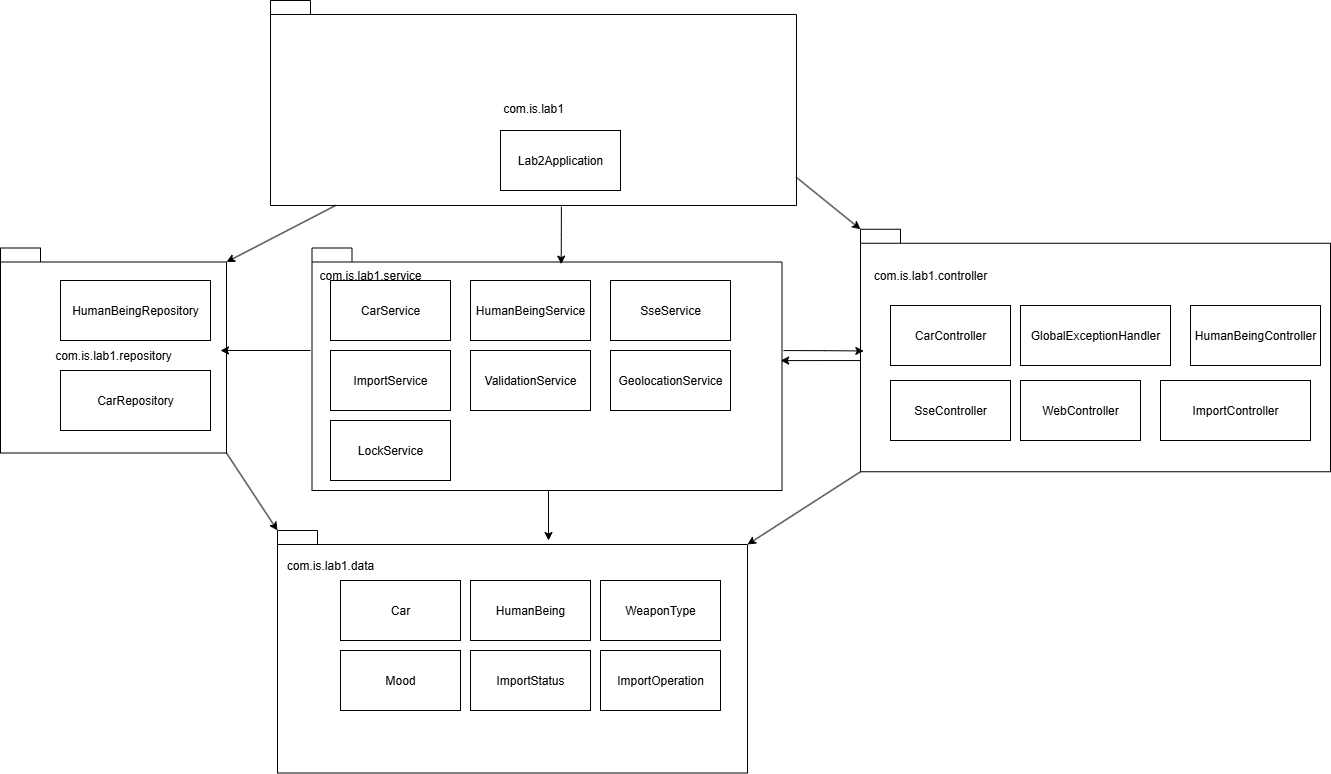

The diagram above was exported from draw.io. Its source (the exported page's mxGraphModel, read from the mxfile embedded in the PNG):
<mxGraphModel dx="2912" dy="1112" grid="1" gridSize="10" guides="1" tooltips="1" connect="1" arrows="1" fold="1" page="1" pageScale="1" pageWidth="827" pageHeight="1169" math="0" shadow="0">
  <root>
    <mxCell id="0" />
    <mxCell id="1" parent="0" />
    <mxCell id="_K5rB_ff1AMVYgc-aTN5-12" value="" style="shape=folder;fontStyle=1;spacingTop=10;tabWidth=40;tabHeight=14;tabPosition=left;html=1;whiteSpace=wrap;" vertex="1" parent="1">
      <mxGeometry x="-413" y="590" width="470" height="242.5" as="geometry" />
    </mxCell>
    <mxCell id="_K5rB_ff1AMVYgc-aTN5-9" value="" style="shape=folder;fontStyle=1;spacingTop=10;tabWidth=40;tabHeight=14;tabPosition=left;html=1;whiteSpace=wrap;" vertex="1" parent="1">
      <mxGeometry x="170" y="288.75" width="470" height="242.5" as="geometry" />
    </mxCell>
    <mxCell id="_K5rB_ff1AMVYgc-aTN5-3" value="" style="shape=folder;fontStyle=1;spacingTop=10;tabWidth=40;tabHeight=14;tabPosition=left;html=1;whiteSpace=wrap;" vertex="1" parent="1">
      <mxGeometry x="-378.5" y="307.5" width="470" height="242.5" as="geometry" />
    </mxCell>
    <mxCell id="_K5rB_ff1AMVYgc-aTN5-2" value="&lt;span style=&quot;font-weight: 400;&quot;&gt;com.is.lab1.repository&lt;/span&gt;" style="shape=folder;fontStyle=1;spacingTop=10;tabWidth=40;tabHeight=14;tabPosition=left;html=1;whiteSpace=wrap;" vertex="1" parent="1">
      <mxGeometry x="-690" y="307.5" width="226" height="205" as="geometry" />
    </mxCell>
    <mxCell id="_K5rB_ff1AMVYgc-aTN5-1" value="&lt;span style=&quot;font-weight: 400;&quot;&gt;com.is.lab1&lt;/span&gt;" style="shape=folder;fontStyle=1;spacingTop=10;tabWidth=40;tabHeight=14;tabPosition=left;html=1;whiteSpace=wrap;" vertex="1" parent="1">
      <mxGeometry x="-420" y="60" width="526" height="205" as="geometry" />
    </mxCell>
    <mxCell id="CTMe33j5zIT5Y6U0V3GE-8" style="rounded=0;orthogonalLoop=1;jettySize=auto;html=1;entryX=0;entryY=0;entryDx=226;entryDy=14;strokeColor=default;entryPerimeter=0;" parent="1" source="_K5rB_ff1AMVYgc-aTN5-1" target="_K5rB_ff1AMVYgc-aTN5-2" edge="1">
      <mxGeometry relative="1" as="geometry">
        <mxPoint x="-338.3333333333335" y="260" as="sourcePoint" />
        <mxPoint x="-450" y="280" as="targetPoint" />
      </mxGeometry>
    </mxCell>
    <mxCell id="CTMe33j5zIT5Y6U0V3GE-3" value="Lab2Application" style="rounded=0;whiteSpace=wrap;html=1;" parent="1" vertex="1">
      <mxGeometry x="-190" y="190" width="120" height="60" as="geometry" />
    </mxCell>
    <mxCell id="CTMe33j5zIT5Y6U0V3GE-16" style="rounded=0;orthogonalLoop=1;jettySize=auto;html=1;entryX=0;entryY=0;entryDx=0;entryDy=0;exitX=0;exitY=0;exitDx=226;exitDy=205;exitPerimeter=0;entryPerimeter=0;" parent="1" source="_K5rB_ff1AMVYgc-aTN5-2" target="_K5rB_ff1AMVYgc-aTN5-12" edge="1">
      <mxGeometry relative="1" as="geometry">
        <mxPoint x="-476.7209302325582" y="510" as="sourcePoint" />
        <mxPoint x="-413" y="610" as="targetPoint" />
      </mxGeometry>
    </mxCell>
    <mxCell id="CTMe33j5zIT5Y6U0V3GE-6" value="HumanBeingRepository" style="rounded=0;whiteSpace=wrap;html=1;" parent="1" vertex="1">
      <mxGeometry x="-630" y="340" width="150" height="60" as="geometry" />
    </mxCell>
    <mxCell id="CTMe33j5zIT5Y6U0V3GE-7" value="CarRepository" style="rounded=0;whiteSpace=wrap;html=1;" parent="1" vertex="1">
      <mxGeometry x="-630" y="430" width="150" height="60" as="geometry" />
    </mxCell>
    <mxCell id="CTMe33j5zIT5Y6U0V3GE-10" value="com.is.lab1.data" style="text;html=1;align=center;verticalAlign=middle;whiteSpace=wrap;rounded=0;" parent="1" vertex="1">
      <mxGeometry x="-390" y="610" width="60" height="30" as="geometry" />
    </mxCell>
    <mxCell id="CTMe33j5zIT5Y6U0V3GE-11" value="Car" style="rounded=0;whiteSpace=wrap;html=1;" parent="1" vertex="1">
      <mxGeometry x="-350" y="640" width="120" height="60" as="geometry" />
    </mxCell>
    <mxCell id="CTMe33j5zIT5Y6U0V3GE-12" value="HumanBeing" style="rounded=0;whiteSpace=wrap;html=1;" parent="1" vertex="1">
      <mxGeometry x="-220" y="640" width="120" height="60" as="geometry" />
    </mxCell>
    <mxCell id="CTMe33j5zIT5Y6U0V3GE-13" value="WeaponType" style="rounded=0;whiteSpace=wrap;html=1;" parent="1" vertex="1">
      <mxGeometry x="-90" y="640" width="120" height="60" as="geometry" />
    </mxCell>
    <mxCell id="CTMe33j5zIT5Y6U0V3GE-14" value="Mood" style="rounded=0;whiteSpace=wrap;html=1;" parent="1" vertex="1">
      <mxGeometry x="-350" y="710" width="120" height="60" as="geometry" />
    </mxCell>
    <mxCell id="CTMe33j5zIT5Y6U0V3GE-18" value="com.is.lab1.service" style="text;html=1;align=center;verticalAlign=middle;whiteSpace=wrap;rounded=0;" parent="1" vertex="1">
      <mxGeometry x="-350" y="320" width="60" height="30" as="geometry" />
    </mxCell>
    <mxCell id="CTMe33j5zIT5Y6U0V3GE-19" style="edgeStyle=orthogonalEdgeStyle;rounded=0;orthogonalLoop=1;jettySize=auto;html=1;" parent="1" edge="1">
      <mxGeometry relative="1" as="geometry">
        <mxPoint x="-380" y="410" as="sourcePoint" />
        <mxPoint x="-470" y="410" as="targetPoint" />
      </mxGeometry>
    </mxCell>
    <mxCell id="CTMe33j5zIT5Y6U0V3GE-20" value="CarService" style="rounded=0;whiteSpace=wrap;html=1;" parent="1" vertex="1">
      <mxGeometry x="-360" y="340" width="120" height="60" as="geometry" />
    </mxCell>
    <mxCell id="CTMe33j5zIT5Y6U0V3GE-21" value="HumanBeingService" style="rounded=0;whiteSpace=wrap;html=1;" parent="1" vertex="1">
      <mxGeometry x="-220" y="340" width="120" height="60" as="geometry" />
    </mxCell>
    <mxCell id="CTMe33j5zIT5Y6U0V3GE-22" value="SseService" style="rounded=0;whiteSpace=wrap;html=1;" parent="1" vertex="1">
      <mxGeometry x="-80" y="340" width="120" height="60" as="geometry" />
    </mxCell>
    <mxCell id="CTMe33j5zIT5Y6U0V3GE-23" style="edgeStyle=orthogonalEdgeStyle;rounded=0;orthogonalLoop=1;jettySize=auto;html=1;entryX=0.53;entryY=0.02;entryDx=0;entryDy=0;entryPerimeter=0;exitX=0.553;exitY=1.006;exitDx=0;exitDy=0;exitPerimeter=0;" parent="1" source="_K5rB_ff1AMVYgc-aTN5-1" edge="1">
      <mxGeometry relative="1" as="geometry">
        <mxPoint x="-129.30999999999995" y="323.5999999999999" as="targetPoint" />
      </mxGeometry>
    </mxCell>
    <mxCell id="CTMe33j5zIT5Y6U0V3GE-25" style="edgeStyle=orthogonalEdgeStyle;rounded=0;orthogonalLoop=1;jettySize=auto;html=1;entryX=0.994;entryY=0.556;entryDx=0;entryDy=0;entryPerimeter=0;" parent="1" edge="1">
      <mxGeometry relative="1" as="geometry">
        <mxPoint x="170" y="420.0588235294117" as="sourcePoint" />
        <mxPoint x="90.16199999999981" y="420.0799999999999" as="targetPoint" />
      </mxGeometry>
    </mxCell>
    <mxCell id="CTMe33j5zIT5Y6U0V3GE-26" style="edgeStyle=orthogonalEdgeStyle;rounded=0;orthogonalLoop=1;jettySize=auto;html=1;entryX=0.007;entryY=0.447;entryDx=0;entryDy=0;entryPerimeter=0;" parent="1" edge="1">
      <mxGeometry relative="1" as="geometry">
        <mxPoint x="93" y="410.0588235294117" as="sourcePoint" />
        <mxPoint x="173.31100000000015" y="410.46000000000004" as="targetPoint" />
      </mxGeometry>
    </mxCell>
    <mxCell id="CTMe33j5zIT5Y6U0V3GE-27" style="rounded=0;orthogonalLoop=1;jettySize=auto;html=1;entryX=0;entryY=0;entryDx=0;entryDy=0;entryPerimeter=0;exitX=0.999;exitY=0.861;exitDx=0;exitDy=0;exitPerimeter=0;" parent="1" source="_K5rB_ff1AMVYgc-aTN5-1" target="_K5rB_ff1AMVYgc-aTN5-9" edge="1">
      <mxGeometry relative="1" as="geometry">
        <mxPoint x="92.31910980320026" y="260" as="sourcePoint" />
        <mxPoint x="448.59699999999975" y="328.74" as="targetPoint" />
      </mxGeometry>
    </mxCell>
    <mxCell id="CTMe33j5zIT5Y6U0V3GE-28" value="com.is.lab1.controller" style="text;html=1;align=center;verticalAlign=middle;whiteSpace=wrap;rounded=0;" parent="1" vertex="1">
      <mxGeometry x="210" y="320" width="60" height="30" as="geometry" />
    </mxCell>
    <mxCell id="CTMe33j5zIT5Y6U0V3GE-29" value="CarController" style="rounded=0;whiteSpace=wrap;html=1;" parent="1" vertex="1">
      <mxGeometry x="200" y="365" width="120" height="60" as="geometry" />
    </mxCell>
    <mxCell id="CTMe33j5zIT5Y6U0V3GE-30" value="GlobalExceptionHandler" style="rounded=0;whiteSpace=wrap;html=1;" parent="1" vertex="1">
      <mxGeometry x="330" y="365" width="150" height="60" as="geometry" />
    </mxCell>
    <mxCell id="CTMe33j5zIT5Y6U0V3GE-31" value="HumanBeingController" style="rounded=0;whiteSpace=wrap;html=1;" parent="1" vertex="1">
      <mxGeometry x="500" y="365" width="130" height="60" as="geometry" />
    </mxCell>
    <mxCell id="CTMe33j5zIT5Y6U0V3GE-32" value="SseController" style="rounded=0;whiteSpace=wrap;html=1;" parent="1" vertex="1">
      <mxGeometry x="200" y="440" width="120" height="60" as="geometry" />
    </mxCell>
    <mxCell id="CTMe33j5zIT5Y6U0V3GE-33" value="WebController" style="rounded=0;whiteSpace=wrap;html=1;" parent="1" vertex="1">
      <mxGeometry x="330" y="440" width="120" height="60" as="geometry" />
    </mxCell>
    <mxCell id="CTMe33j5zIT5Y6U0V3GE-34" style="edgeStyle=orthogonalEdgeStyle;rounded=0;orthogonalLoop=1;jettySize=auto;html=1;" parent="1" edge="1">
      <mxGeometry relative="1" as="geometry">
        <mxPoint x="-142" y="550" as="sourcePoint" />
        <mxPoint x="-142" y="600" as="targetPoint" />
      </mxGeometry>
    </mxCell>
    <mxCell id="CTMe33j5zIT5Y6U0V3GE-35" style="rounded=0;orthogonalLoop=1;jettySize=auto;html=1;entryX=0;entryY=0;entryDx=470;entryDy=14;entryPerimeter=0;exitX=0;exitY=0;exitDx=0;exitDy=242.5;exitPerimeter=0;" parent="1" source="_K5rB_ff1AMVYgc-aTN5-9" target="_K5rB_ff1AMVYgc-aTN5-12" edge="1">
      <mxGeometry relative="1" as="geometry">
        <mxPoint x="235.47466110531786" y="510" as="sourcePoint" />
        <mxPoint x="42.026000000000295" y="611.8" as="targetPoint" />
      </mxGeometry>
    </mxCell>
    <mxCell id="_K5rB_ff1AMVYgc-aTN5-4" value="ImportService" style="rounded=0;whiteSpace=wrap;html=1;" vertex="1" parent="1">
      <mxGeometry x="-360" y="410" width="120" height="60" as="geometry" />
    </mxCell>
    <mxCell id="_K5rB_ff1AMVYgc-aTN5-5" value="ValidationService" style="rounded=0;whiteSpace=wrap;html=1;" vertex="1" parent="1">
      <mxGeometry x="-220" y="410" width="120" height="60" as="geometry" />
    </mxCell>
    <mxCell id="_K5rB_ff1AMVYgc-aTN5-6" value="GeolocationService" style="rounded=0;whiteSpace=wrap;html=1;" vertex="1" parent="1">
      <mxGeometry x="-80" y="410" width="120" height="60" as="geometry" />
    </mxCell>
    <mxCell id="_K5rB_ff1AMVYgc-aTN5-7" value="LockService" style="rounded=0;whiteSpace=wrap;html=1;" vertex="1" parent="1">
      <mxGeometry x="-360" y="480" width="120" height="60" as="geometry" />
    </mxCell>
    <mxCell id="_K5rB_ff1AMVYgc-aTN5-8" value="ImportController" style="rounded=0;whiteSpace=wrap;html=1;" vertex="1" parent="1">
      <mxGeometry x="470" y="440" width="150" height="60" as="geometry" />
    </mxCell>
    <mxCell id="_K5rB_ff1AMVYgc-aTN5-10" value="ImportStatus" style="rounded=0;whiteSpace=wrap;html=1;" vertex="1" parent="1">
      <mxGeometry x="-220" y="710" width="120" height="60" as="geometry" />
    </mxCell>
    <mxCell id="_K5rB_ff1AMVYgc-aTN5-11" value="ImportOperation" style="rounded=0;whiteSpace=wrap;html=1;" vertex="1" parent="1">
      <mxGeometry x="-90" y="710" width="120" height="60" as="geometry" />
    </mxCell>
  </root>
</mxGraphModel>